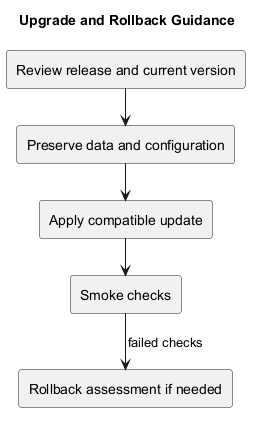

The diagram above was rendered by PlantUML. Its source (embedded in the PNG):
@startuml
!pragma layout smetana
title Upgrade and Rollback Guidance
rectangle "Review release and current version" as R
rectangle "Preserve data and configuration" as B
rectangle "Apply compatible update" as U
rectangle "Smoke checks" as S
rectangle "Rollback assessment if needed" as A
R --> B
B --> U
U --> S
S --> A : failed checks
@enduml